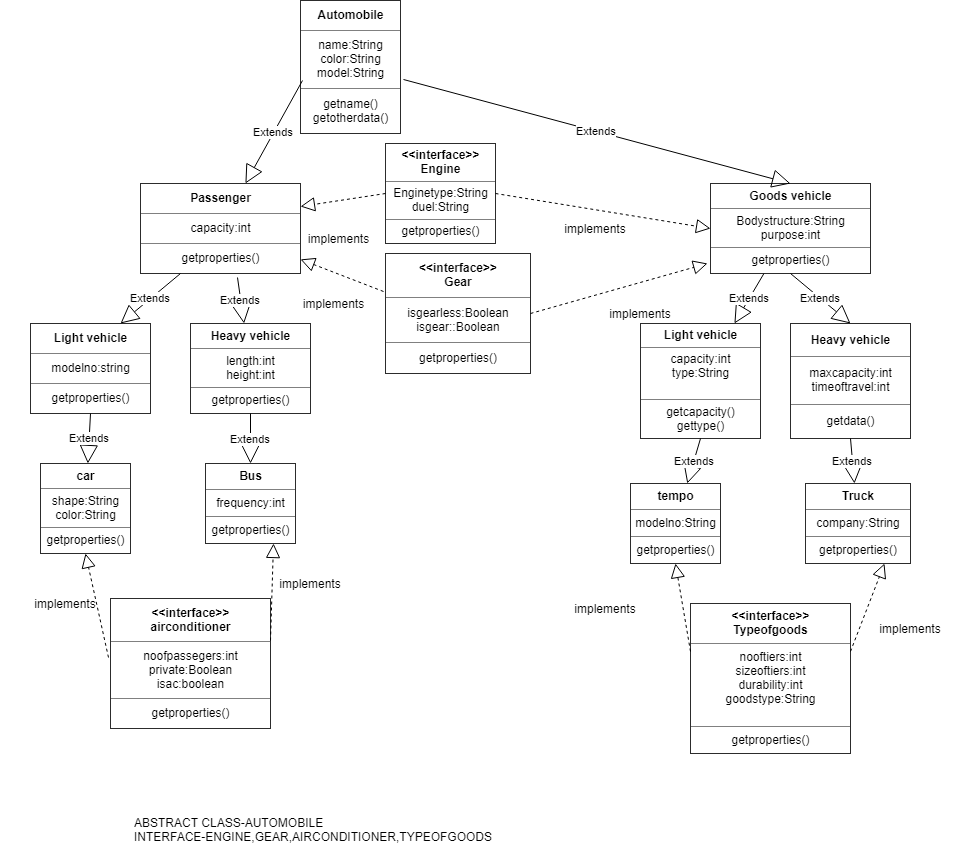

The diagram above was exported from draw.io. Its source (the exported page's mxGraphModel, read from the mxfile embedded in the PNG):
<mxGraphModel dx="1826" dy="1120" grid="0" gridSize="10" guides="1" tooltips="1" connect="1" arrows="1" fold="1" page="0" pageScale="1" pageWidth="850" pageHeight="1100" background="#ffffff" math="0" shadow="0">
  <root>
    <mxCell id="0" />
    <mxCell id="1" parent="0" />
    <mxCell id="2" value="&lt;table border=&quot;1&quot; width=&quot;100%&quot; cellpadding=&quot;4&quot; style=&quot;width: 100% ; height: 100% ; border-collapse: collapse&quot;&gt;&lt;tbody&gt;&lt;tr&gt;&lt;th align=&quot;center&quot;&gt;Automobile&lt;/th&gt;&lt;/tr&gt;&lt;tr&gt;&lt;td align=&quot;center&quot;&gt;name:String&lt;br&gt;color:String&lt;br&gt;model:String&lt;/td&gt;&lt;/tr&gt;&lt;tr&gt;&lt;td align=&quot;center&quot;&gt;getname()&lt;br&gt;getotherdata()&lt;/td&gt;&lt;/tr&gt;&lt;/tbody&gt;&lt;/table&gt;" style="text;html=1;strokeColor=none;fillColor=none;overflow=fill;" parent="1" vertex="1">
      <mxGeometry x="270" y="-23" width="100" height="133" as="geometry" />
    </mxCell>
    <mxCell id="3" value="Extends" style="endArrow=block;endSize=16;endFill=0;html=1;exitX=0.02;exitY=0.6;exitPerimeter=0;" parent="1" target="4" edge="1" source="2">
      <mxGeometry width="160" relative="1" as="geometry">
        <mxPoint x="190" y="160" as="sourcePoint" />
        <mxPoint x="320" y="120" as="targetPoint" />
      </mxGeometry>
    </mxCell>
    <mxCell id="4" value="&lt;table border=&quot;1&quot; width=&quot;100%&quot; cellpadding=&quot;4&quot; style=&quot;width: 100% ; height: 100% ; border-collapse: collapse&quot;&gt;&lt;tbody&gt;&lt;tr&gt;&lt;th align=&quot;center&quot;&gt;Passenger&lt;/th&gt;&lt;/tr&gt;&lt;tr&gt;&lt;td align=&quot;center&quot;&gt;capacity:int&lt;/td&gt;&lt;/tr&gt;&lt;tr&gt;&lt;td align=&quot;center&quot;&gt;getproperties()&lt;/td&gt;&lt;/tr&gt;&lt;/tbody&gt;&lt;/table&gt;" style="text;html=1;strokeColor=none;fillColor=none;overflow=fill;" parent="1" vertex="1">
      <mxGeometry x="110" y="160" width="160" height="90" as="geometry" />
    </mxCell>
    <mxCell id="5" value="&lt;table border=&quot;1&quot; width=&quot;100%&quot; cellpadding=&quot;4&quot; style=&quot;width: 100% ; height: 100% ; border-collapse: collapse&quot;&gt;&lt;tbody&gt;&lt;tr&gt;&lt;th align=&quot;center&quot;&gt;Goods vehicle&lt;/th&gt;&lt;/tr&gt;&lt;tr&gt;&lt;td align=&quot;center&quot;&gt;Bodystructure:String&lt;br&gt;purpose:int&lt;/td&gt;&lt;/tr&gt;&lt;tr&gt;&lt;td align=&quot;center&quot;&gt;getproperties()&lt;/td&gt;&lt;/tr&gt;&lt;/tbody&gt;&lt;/table&gt;" style="text;html=1;strokeColor=none;fillColor=none;overflow=fill;" parent="1" vertex="1">
      <mxGeometry x="680" y="160" width="160" height="90" as="geometry" />
    </mxCell>
    <mxCell id="6" value="&lt;table border=&quot;1&quot; width=&quot;100%&quot; cellpadding=&quot;4&quot; style=&quot;width: 100% ; height: 100% ; border-collapse: collapse&quot;&gt;&lt;tbody&gt;&lt;tr&gt;&lt;th align=&quot;center&quot;&gt;&amp;lt;&amp;lt;interface&amp;gt;&amp;gt;&lt;br&gt;Engine&lt;/th&gt;&lt;/tr&gt;&lt;tr&gt;&lt;td align=&quot;center&quot;&gt;Enginetype:String&lt;br&gt;duel:String&lt;/td&gt;&lt;/tr&gt;&lt;tr&gt;&lt;td align=&quot;center&quot;&gt;getproperties()&lt;/td&gt;&lt;/tr&gt;&lt;/tbody&gt;&lt;/table&gt;" style="text;html=1;strokeColor=none;fillColor=none;overflow=fill;" parent="1" vertex="1">
      <mxGeometry x="355" y="120" width="110" height="100" as="geometry" />
    </mxCell>
    <mxCell id="7" value="&lt;table border=&quot;1&quot; width=&quot;100%&quot; cellpadding=&quot;4&quot; style=&quot;width: 100% ; height: 100% ; border-collapse: collapse&quot;&gt;&lt;tbody&gt;&lt;tr&gt;&lt;th align=&quot;center&quot;&gt;Light vehicle&lt;/th&gt;&lt;/tr&gt;&lt;tr&gt;&lt;td align=&quot;center&quot;&gt;modelno:string&lt;/td&gt;&lt;/tr&gt;&lt;tr&gt;&lt;td align=&quot;center&quot;&gt;getproperties()&lt;/td&gt;&lt;/tr&gt;&lt;/tbody&gt;&lt;/table&gt;" style="text;html=1;strokeColor=none;fillColor=none;overflow=fill;" parent="1" vertex="1">
      <mxGeometry y="300" width="120" height="90" as="geometry" />
    </mxCell>
    <mxCell id="8" value="&lt;table border=&quot;1&quot; width=&quot;100%&quot; cellpadding=&quot;4&quot; style=&quot;width: 100% ; height: 100% ; border-collapse: collapse&quot;&gt;&lt;tbody&gt;&lt;tr&gt;&lt;th align=&quot;center&quot;&gt;Heavy vehicle&lt;/th&gt;&lt;/tr&gt;&lt;tr&gt;&lt;td align=&quot;center&quot;&gt;length:int&lt;br&gt;height:int&lt;/td&gt;&lt;/tr&gt;&lt;tr&gt;&lt;td align=&quot;center&quot;&gt;getproperties()&lt;/td&gt;&lt;/tr&gt;&lt;/tbody&gt;&lt;/table&gt;" style="text;html=1;strokeColor=none;fillColor=none;overflow=fill;" parent="1" vertex="1">
      <mxGeometry x="160" y="300" width="120" height="90" as="geometry" />
    </mxCell>
    <mxCell id="9" value="&lt;table border=&quot;1&quot; width=&quot;100%&quot; cellpadding=&quot;4&quot; style=&quot;width: 100% ; height: 100% ; border-collapse: collapse&quot;&gt;&lt;tbody&gt;&lt;tr&gt;&lt;th align=&quot;center&quot;&gt;car&lt;/th&gt;&lt;/tr&gt;&lt;tr&gt;&lt;td align=&quot;center&quot;&gt;shape:String&lt;br&gt;color:String&lt;/td&gt;&lt;/tr&gt;&lt;tr&gt;&lt;td align=&quot;center&quot;&gt;getproperties()&lt;/td&gt;&lt;/tr&gt;&lt;/tbody&gt;&lt;/table&gt;" style="text;html=1;strokeColor=none;fillColor=none;overflow=fill;" parent="1" vertex="1">
      <mxGeometry x="10" y="440" width="90" height="90" as="geometry" />
    </mxCell>
    <mxCell id="10" value="&lt;table border=&quot;1&quot; width=&quot;100%&quot; cellpadding=&quot;4&quot; style=&quot;width: 100% ; height: 100% ; border-collapse: collapse&quot;&gt;&lt;tbody&gt;&lt;tr&gt;&lt;th align=&quot;center&quot;&gt;Bus&lt;/th&gt;&lt;/tr&gt;&lt;tr&gt;&lt;td align=&quot;center&quot;&gt;frequency:int&lt;/td&gt;&lt;/tr&gt;&lt;tr&gt;&lt;td align=&quot;center&quot;&gt;getproperties()&lt;/td&gt;&lt;/tr&gt;&lt;/tbody&gt;&lt;/table&gt;" style="text;html=1;strokeColor=none;fillColor=none;overflow=fill;" parent="1" vertex="1">
      <mxGeometry x="175" y="440" width="90" height="80" as="geometry" />
    </mxCell>
    <mxCell id="11" value="&lt;table border=&quot;1&quot; width=&quot;100%&quot; cellpadding=&quot;4&quot; style=&quot;width: 100% ; height: 100% ; border-collapse: collapse&quot;&gt;&lt;tbody&gt;&lt;tr&gt;&lt;th align=&quot;center&quot;&gt;&amp;lt;&amp;lt;interface&amp;gt;&amp;gt;&lt;br&gt;airconditioner&lt;/th&gt;&lt;/tr&gt;&lt;tr&gt;&lt;td align=&quot;center&quot;&gt;noofpassegers:int&lt;br&gt;private:Boolean&lt;br&gt;isac:boolean&lt;/td&gt;&lt;/tr&gt;&lt;tr&gt;&lt;td align=&quot;center&quot;&gt;getproperties()&lt;/td&gt;&lt;/tr&gt;&lt;/tbody&gt;&lt;/table&gt;" style="text;html=1;strokeColor=none;fillColor=none;overflow=fill;" parent="1" vertex="1">
      <mxGeometry x="80" y="575" width="160" height="130" as="geometry" />
    </mxCell>
    <mxCell id="14" value="&lt;table border=&quot;1&quot; width=&quot;100%&quot; cellpadding=&quot;4&quot; style=&quot;width: 100% ; height: 100% ; border-collapse: collapse&quot;&gt;&lt;tbody&gt;&lt;tr&gt;&lt;th align=&quot;center&quot;&gt;Light vehicle&lt;/th&gt;&lt;/tr&gt;&lt;tr&gt;&lt;td align=&quot;center&quot;&gt;capacity:int&lt;br&gt;type:String&lt;br&gt;&lt;br&gt;&lt;/td&gt;&lt;/tr&gt;&lt;tr&gt;&lt;td align=&quot;center&quot;&gt;getcapacity()&lt;br&gt;gettype()&lt;/td&gt;&lt;/tr&gt;&lt;/tbody&gt;&lt;/table&gt;" style="text;html=1;strokeColor=none;fillColor=none;overflow=fill;" parent="1" vertex="1">
      <mxGeometry x="610" y="300" width="120" height="115" as="geometry" />
    </mxCell>
    <mxCell id="15" value="&lt;table border=&quot;1&quot; width=&quot;100%&quot; cellpadding=&quot;4&quot; style=&quot;width: 100% ; height: 100% ; border-collapse: collapse&quot;&gt;&lt;tbody&gt;&lt;tr&gt;&lt;th align=&quot;center&quot;&gt;tempo&lt;/th&gt;&lt;/tr&gt;&lt;tr&gt;&lt;td align=&quot;center&quot;&gt;modelno:String&lt;br&gt;&lt;/td&gt;&lt;/tr&gt;&lt;tr&gt;&lt;td align=&quot;center&quot;&gt;getproperties()&lt;/td&gt;&lt;/tr&gt;&lt;/tbody&gt;&lt;/table&gt;" style="text;html=1;strokeColor=none;fillColor=none;overflow=fill;" parent="1" vertex="1">
      <mxGeometry x="600" y="460" width="90" height="80" as="geometry" />
    </mxCell>
    <mxCell id="16" value="&lt;table border=&quot;1&quot; width=&quot;100%&quot; cellpadding=&quot;4&quot; style=&quot;width: 100% ; height: 100% ; border-collapse: collapse&quot;&gt;&lt;tbody&gt;&lt;tr&gt;&lt;th align=&quot;center&quot;&gt;Heavy vehicle&lt;/th&gt;&lt;/tr&gt;&lt;tr&gt;&lt;td align=&quot;center&quot;&gt;maxcapacity:int&lt;br&gt;timeoftravel:int&lt;/td&gt;&lt;/tr&gt;&lt;tr&gt;&lt;td align=&quot;center&quot;&gt;getdata()&lt;/td&gt;&lt;/tr&gt;&lt;/tbody&gt;&lt;/table&gt;" style="text;html=1;strokeColor=none;fillColor=none;overflow=fill;" parent="1" vertex="1">
      <mxGeometry x="760" y="300" width="120" height="115" as="geometry" />
    </mxCell>
    <mxCell id="17" value="&lt;table border=&quot;1&quot; width=&quot;100%&quot; cellpadding=&quot;4&quot; style=&quot;width: 100% ; height: 100% ; border-collapse: collapse&quot;&gt;&lt;tbody&gt;&lt;tr&gt;&lt;th align=&quot;center&quot;&gt;Truck&lt;/th&gt;&lt;/tr&gt;&lt;tr&gt;&lt;td align=&quot;center&quot;&gt;company:String&lt;br&gt;&lt;/td&gt;&lt;/tr&gt;&lt;tr&gt;&lt;td align=&quot;center&quot;&gt;getproperties()&lt;/td&gt;&lt;/tr&gt;&lt;/tbody&gt;&lt;/table&gt;" style="text;html=1;strokeColor=none;fillColor=none;overflow=fill;" parent="1" vertex="1">
      <mxGeometry x="775" y="460" width="105" height="80" as="geometry" />
    </mxCell>
    <mxCell id="18" value="&lt;table border=&quot;1&quot; width=&quot;100%&quot; cellpadding=&quot;4&quot; style=&quot;width: 100% ; height: 100% ; border-collapse: collapse&quot;&gt;&lt;tbody&gt;&lt;tr&gt;&lt;th align=&quot;center&quot;&gt;&amp;lt;&amp;lt;interface&amp;gt;&amp;gt;&lt;br&gt;Typeofgoods&lt;/th&gt;&lt;/tr&gt;&lt;tr&gt;&lt;td align=&quot;center&quot;&gt;nooftiers:int&lt;br&gt;sizeoftiers:int&lt;br&gt;durability:int&lt;br&gt;goodstype:String&lt;br&gt;&lt;br&gt;&lt;/td&gt;&lt;/tr&gt;&lt;tr&gt;&lt;td align=&quot;center&quot;&gt;getproperties()&lt;/td&gt;&lt;/tr&gt;&lt;/tbody&gt;&lt;/table&gt;" style="text;html=1;strokeColor=none;fillColor=none;overflow=fill;" parent="1" vertex="1">
      <mxGeometry x="660" y="580" width="160" height="150" as="geometry" />
    </mxCell>
    <mxCell id="21" value="Extends" style="endArrow=block;endSize=16;endFill=0;html=1;entryX=0.5;entryY=0;exitX=1.03;exitY=0.591;exitPerimeter=0;" parent="1" source="2" target="5" edge="1">
      <mxGeometry width="160" relative="1" as="geometry">
        <mxPoint x="430" y="140" as="sourcePoint" />
        <mxPoint x="560" y="90" as="targetPoint" />
      </mxGeometry>
    </mxCell>
    <mxCell id="27" value="Extends" style="endArrow=block;endSize=16;endFill=0;html=1;exitX=0.5;exitY=1;" parent="1" source="7" target="9" edge="1">
      <mxGeometry width="160" relative="1" as="geometry">
        <mxPoint x="110" y="420" as="sourcePoint" />
        <mxPoint x="240" y="370" as="targetPoint" />
      </mxGeometry>
    </mxCell>
    <mxCell id="28" value="Extends" style="endArrow=block;endSize=16;endFill=0;html=1;entryX=0.5;entryY=0;exitX=0.5;exitY=1;" parent="1" source="8" target="10" edge="1">
      <mxGeometry width="160" relative="1" as="geometry">
        <mxPoint x="220" y="410" as="sourcePoint" />
        <mxPoint x="350" y="360" as="targetPoint" />
      </mxGeometry>
    </mxCell>
    <mxCell id="30" value="Extends" style="endArrow=block;endSize=16;endFill=0;html=1;exitX=0.5;exitY=1;" parent="1" source="14" target="15" edge="1">
      <mxGeometry width="160" relative="1" as="geometry">
        <mxPoint x="530" y="420" as="sourcePoint" />
        <mxPoint x="660" y="370" as="targetPoint" />
      </mxGeometry>
    </mxCell>
    <mxCell id="31" value="Extends" style="endArrow=block;endSize=16;endFill=0;html=1;exitX=0.5;exitY=1;" parent="1" source="16" target="17" edge="1">
      <mxGeometry width="160" relative="1" as="geometry">
        <mxPoint x="750" y="430" as="sourcePoint" />
        <mxPoint x="880" y="380" as="targetPoint" />
      </mxGeometry>
    </mxCell>
    <mxCell id="34" value="" style="endArrow=block;dashed=1;endFill=0;endSize=12;html=1;entryX=0.75;entryY=1;exitX=1.002;exitY=0.318;exitPerimeter=0;" parent="1" source="18" target="17" edge="1">
      <mxGeometry width="160" relative="1" as="geometry">
        <mxPoint x="680" y="604.5" as="sourcePoint" />
        <mxPoint x="840" y="604.5" as="targetPoint" />
      </mxGeometry>
    </mxCell>
    <mxCell id="35" value="" style="endArrow=block;dashed=1;endFill=0;endSize=12;html=1;entryX=0.5;entryY=1;exitX=0;exitY=0.323;exitPerimeter=0;" parent="1" source="18" target="15" edge="1">
      <mxGeometry width="160" relative="1" as="geometry">
        <mxPoint x="500" y="580" as="sourcePoint" />
        <mxPoint x="543" y="505.5" as="targetPoint" />
      </mxGeometry>
    </mxCell>
    <mxCell id="36" value="" style="endArrow=block;dashed=1;endFill=0;endSize=12;html=1;entryX=0.75;entryY=1;exitX=1;exitY=0.323;exitPerimeter=0;" parent="1" source="11" target="10" edge="1">
      <mxGeometry width="160" relative="1" as="geometry">
        <mxPoint x="280" y="630" as="sourcePoint" />
        <mxPoint x="323" y="555.5" as="targetPoint" />
      </mxGeometry>
    </mxCell>
    <mxCell id="37" value="" style="endArrow=block;dashed=1;endFill=0;endSize=12;html=1;exitX=-0.012;exitY=0.454;exitPerimeter=0;entryX=0.5;entryY=1;" parent="1" source="11" target="9" edge="1">
      <mxGeometry width="160" relative="1" as="geometry">
        <mxPoint x="50" y="560" as="sourcePoint" />
        <mxPoint x="60" y="550" as="targetPoint" />
      </mxGeometry>
    </mxCell>
    <mxCell id="38" value="" style="endArrow=block;dashed=1;endFill=0;endSize=12;html=1;entryX=0;entryY=0.5;exitX=1;exitY=0.5;" parent="1" source="6" target="5" edge="1">
      <mxGeometry width="160" relative="1" as="geometry">
        <mxPoint x="510" y="190" as="sourcePoint" />
        <mxPoint x="553" y="115.5" as="targetPoint" />
      </mxGeometry>
    </mxCell>
    <mxCell id="39" value="" style="endArrow=block;dashed=1;endFill=0;endSize=12;html=1;entryX=1;entryY=0.25;exitX=0;exitY=0.5;" parent="1" source="6" target="4" edge="1">
      <mxGeometry width="160" relative="1" as="geometry">
        <mxPoint x="300" y="170" as="sourcePoint" />
        <mxPoint x="343" y="95.5" as="targetPoint" />
      </mxGeometry>
    </mxCell>
    <mxCell id="40" value="implements" style="text;html=1;strokeColor=none;fillColor=none;align=center;verticalAlign=middle;whiteSpace=wrap;rounded=0;" parent="1" vertex="1">
      <mxGeometry x="815" y="595" width="130" height="20" as="geometry" />
    </mxCell>
    <mxCell id="41" value="implements" style="text;html=1;strokeColor=none;fillColor=none;align=center;verticalAlign=middle;whiteSpace=wrap;rounded=0;" parent="1" vertex="1">
      <mxGeometry x="510" y="575" width="130" height="20" as="geometry" />
    </mxCell>
    <mxCell id="42" value="implements" style="text;html=1;strokeColor=none;fillColor=none;align=center;verticalAlign=middle;whiteSpace=wrap;rounded=0;" parent="1" vertex="1">
      <mxGeometry x="215" y="550" width="130" height="20" as="geometry" />
    </mxCell>
    <mxCell id="43" value="implements" style="text;html=1;strokeColor=none;fillColor=none;align=center;verticalAlign=middle;whiteSpace=wrap;rounded=0;" parent="1" vertex="1">
      <mxGeometry x="-30" y="570" width="130" height="20" as="geometry" />
    </mxCell>
    <mxCell id="44" value="implements" style="text;html=1;strokeColor=none;fillColor=none;align=center;verticalAlign=middle;whiteSpace=wrap;rounded=0;" parent="1" vertex="1">
      <mxGeometry x="265" y="205" width="85" height="20" as="geometry" />
    </mxCell>
    <mxCell id="45" value="implements" style="text;html=1;strokeColor=none;fillColor=none;align=center;verticalAlign=middle;whiteSpace=wrap;rounded=0;" parent="1" vertex="1">
      <mxGeometry x="500" y="195" width="130" height="20" as="geometry" />
    </mxCell>
    <mxCell id="46" value="ABSTRACT CLASS-AUTOMOBILE&lt;br&gt;INTERFACE-ENGINE,GEAR,AIRCONDITIONER,TYPEOFGOODS&lt;br&gt;&lt;br&gt;" style="text;html=1;resizable=0;points=[];autosize=1;align=left;verticalAlign=top;spacingTop=-4;" parent="1" vertex="1">
      <mxGeometry x="102" y="790" width="368" height="42" as="geometry" />
    </mxCell>
    <mxCell id="48" value="&lt;table border=&quot;1&quot; width=&quot;100%&quot; cellpadding=&quot;4&quot; style=&quot;width: 100% ; height: 100% ; border-collapse: collapse&quot;&gt;&lt;tbody&gt;&lt;tr&gt;&lt;th align=&quot;center&quot;&gt;&amp;lt;&amp;lt;interface&amp;gt;&amp;gt;&lt;br&gt;Gear&lt;br&gt;&lt;/th&gt;&lt;/tr&gt;&lt;tr&gt;&lt;td align=&quot;center&quot;&gt;isgearless:Boolean&lt;br&gt;isgear::Boolean&lt;/td&gt;&lt;/tr&gt;&lt;tr&gt;&lt;td align=&quot;center&quot;&gt;getproperties()&lt;/td&gt;&lt;/tr&gt;&lt;/tbody&gt;&lt;/table&gt;" style="text;html=1;strokeColor=none;fillColor=none;overflow=fill;" parent="1" vertex="1">
      <mxGeometry x="355" y="230" width="145" height="120" as="geometry" />
    </mxCell>
    <mxCell id="52" value="" style="endArrow=block;dashed=1;endFill=0;endSize=12;html=1;entryX=-0.021;entryY=0.884;exitX=1;exitY=0.5;entryPerimeter=0;" parent="1" source="48" target="5" edge="1">
      <mxGeometry width="160" relative="1" as="geometry">
        <mxPoint x="540" y="250" as="sourcePoint" />
        <mxPoint x="755" y="285" as="targetPoint" />
      </mxGeometry>
    </mxCell>
    <mxCell id="53" value="implements" style="text;html=1;strokeColor=none;fillColor=none;align=center;verticalAlign=middle;whiteSpace=wrap;rounded=0;" parent="1" vertex="1">
      <mxGeometry x="545" y="280" width="130" height="20" as="geometry" />
    </mxCell>
    <mxCell id="54" value="" style="endArrow=block;dashed=1;endFill=0;endSize=12;html=1;exitX=-0.014;exitY=0.314;exitPerimeter=0;" parent="1" source="48" target="4" edge="1">
      <mxGeometry width="160" relative="1" as="geometry">
        <mxPoint x="320" y="290" as="sourcePoint" />
        <mxPoint x="235" y="303" as="targetPoint" />
      </mxGeometry>
    </mxCell>
    <mxCell id="55" value="implements" style="text;html=1;strokeColor=none;fillColor=none;align=center;verticalAlign=middle;whiteSpace=wrap;rounded=0;" parent="1" vertex="1">
      <mxGeometry x="260" y="270" width="85" height="20" as="geometry" />
    </mxCell>
    <mxCell id="56" value="Extends" style="endArrow=block;endSize=16;endFill=0;html=1;exitX=0.25;exitY=1;entryX=0.75;entryY=0;" edge="1" parent="1" source="4" target="7">
      <mxGeometry width="160" relative="1" as="geometry">
        <mxPoint x="9" y="185" as="sourcePoint" />
        <mxPoint x="6.368421052631675" y="235" as="targetPoint" />
      </mxGeometry>
    </mxCell>
    <mxCell id="57" value="Extends" style="endArrow=block;endSize=16;endFill=0;html=1;exitX=0.606;exitY=1.044;exitPerimeter=0;" edge="1" parent="1" source="4" target="8">
      <mxGeometry width="160" relative="1" as="geometry">
        <mxPoint x="175" y="268" as="sourcePoint" />
        <mxPoint x="172.36842105263167" y="318" as="targetPoint" />
      </mxGeometry>
    </mxCell>
    <mxCell id="58" value="Extends" style="endArrow=block;endSize=16;endFill=0;html=1;" edge="1" parent="1" source="5" target="14">
      <mxGeometry width="160" relative="1" as="geometry">
        <mxPoint x="755" y="282" as="sourcePoint" />
        <mxPoint x="752.3684210526317" y="332" as="targetPoint" />
      </mxGeometry>
    </mxCell>
    <mxCell id="59" value="Extends" style="endArrow=block;endSize=16;endFill=0;html=1;exitX=0.5;exitY=1;entryX=0.5;entryY=0;" edge="1" parent="1" source="5" target="16">
      <mxGeometry width="160" relative="1" as="geometry">
        <mxPoint x="819" y="270" as="sourcePoint" />
        <mxPoint x="816.3684210526317" y="320" as="targetPoint" />
      </mxGeometry>
    </mxCell>
  </root>
</mxGraphModel>